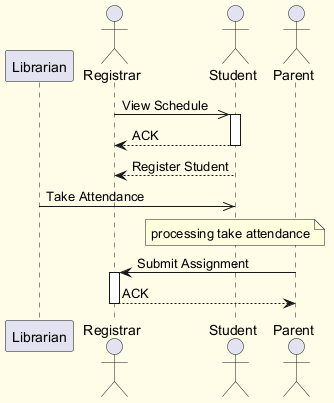

The diagram above was rendered by PlantUML. Its source (embedded in the PNG):
@startuml
skinparam backgroundColor #FFFDE7
skinparam classBackgroundColor #FFF9C4
skinparam classBorderColor #F57F17
participant "Librarian" as L
actor "Registrar" as R
actor "Student" as S
actor "Parent" as P
R ->> S : View Schedule
activate S
S --> R : ACK
deactivate S
S --> R : Register Student
L ->> S : Take Attendance
note over S : processing take attendance
P -> R : Submit Assignment
activate R
R --> P : ACK
deactivate R
@enduml